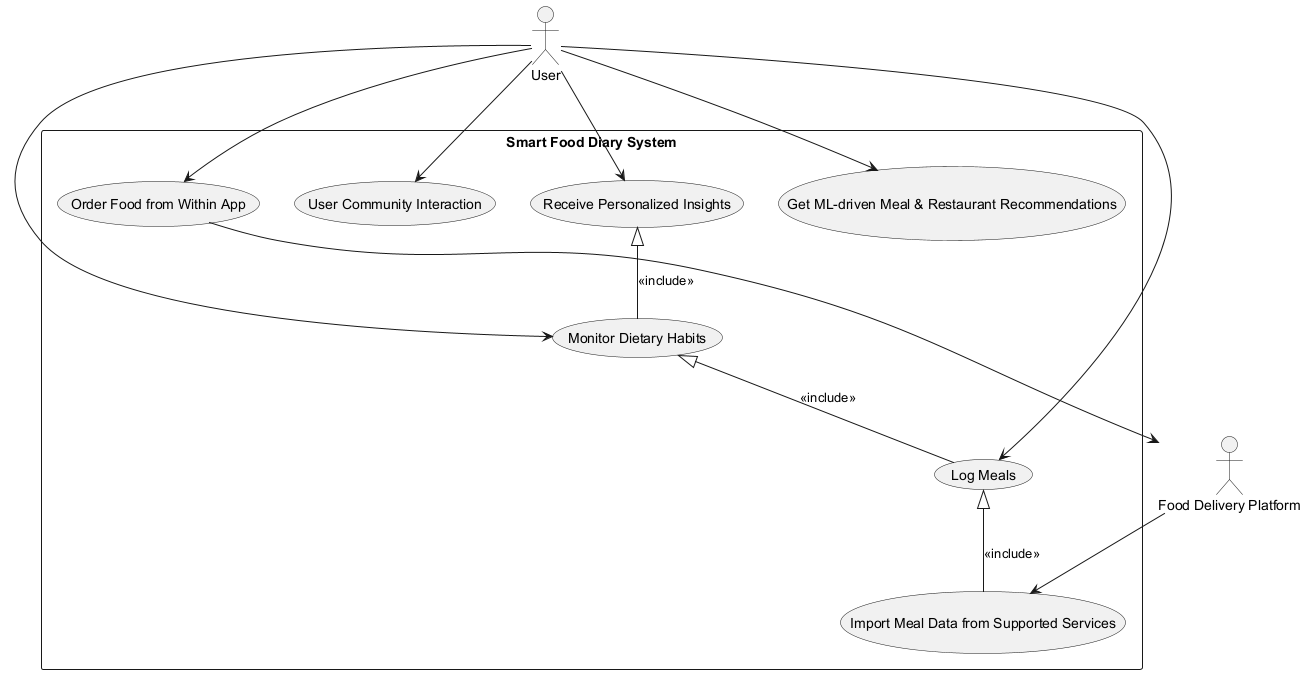

The diagram above was rendered by PlantUML. Its source (embedded in the PNG):
@startuml
' Actors
actor "User" as User
actor "Food Delivery Platform" as FoodDeliveryPlatform

' System Boundary
rectangle "Smart Food Diary System" {
    ' Use Cases
    usecase "Log Meals" as UC_LogMeals
    usecase "Monitor Dietary Habits" as UC_MonitorDiet
    usecase "Receive Personalized Insights" as UC_PersonalizedInsights
    usecase "Import Meal Data from Supported Services" as UC_ImportMealData
    usecase "Get ML-driven Meal & Restaurant Recommendations" as UC_Recommendations
    usecase "Order Food from Within App" as UC_OrderFood
    usecase "User Community Interaction" as UC_CommunityInteraction

    ' Relationships among use cases
    UC_LogMeals <|-- UC_ImportMealData : <<include>>
    UC_MonitorDiet <|-- UC_LogMeals : <<include>>
    UC_PersonalizedInsights <|-- UC_MonitorDiet : <<include>>
}

' Actor-to-Use Case Associations
User --> UC_LogMeals
User --> UC_MonitorDiet
User --> UC_PersonalizedInsights
User --> UC_Recommendations
User --> UC_OrderFood
User --> UC_CommunityInteraction

FoodDeliveryPlatform --> UC_ImportMealData
UC_OrderFood --> FoodDeliveryPlatform

' Notes for Non-Functional Info (if any, add here)
' All functional requirements are reflected as use cases;
' Priorities: R1 (Log/Monitor/Insights/Import) - High, R2 (Recommendations) - High,
' R4 (Order Food) - High, R3 (Community) - Medium

@enduml